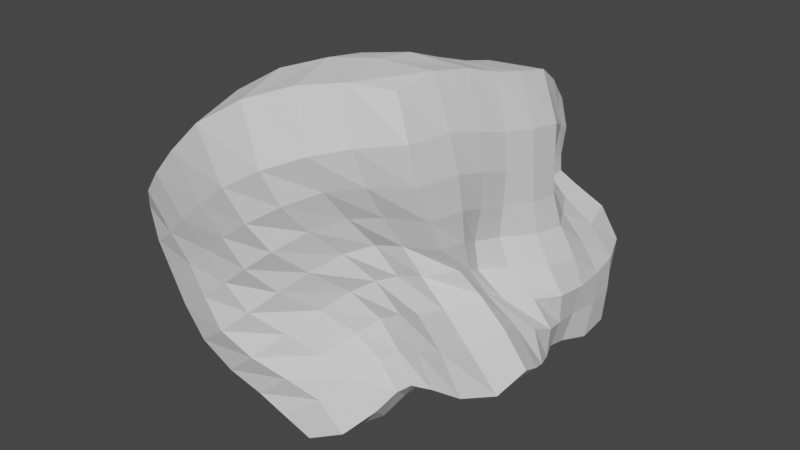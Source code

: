 # Source: LargeRock_10.blend  (saved by Blender 2.92.15; exported with 4.5.12 LTS)
import bpy
from mathutils import Matrix  # noqa: F401  (used for matrix-valued properties, if any)

bpy.ops.wm.read_factory_settings(use_empty=True)
scene = bpy.context.scene
scene.name = 'Scene'

# ---- collections
col_collection = bpy.data.collections.new('Collection'); scene.collection.children.link(col_collection)

# ---- world
world_world = bpy.data.worlds.new('World'); scene.world = world_world
world_world.use_nodes = True; world_world.node_tree.nodes.clear()
_N = world_world.node_tree.nodes; _L = world_world.node_tree.links
n0 = _N.new('ShaderNodeOutputWorld'); n0.name = 'World Output'; n0.location = (300, 300)
n1 = _N.new('ShaderNodeBackground'); n1.name = 'Background'; n1.location = (10, 300)
n1.inputs[0].default_value = (0.05088, 0.05088, 0.05088, 1.0)
_L.new(n1.outputs[0], n0.inputs[0])
n0.is_active_output = True
world_world.color = (0.05088, 0.05088, 0.05088)
world_world.use_sun_shadow = False
world_world.sun_shadow_jitter_overblur = 0.0

# ---- meshes
me_cube = bpy.data.meshes.new('Cube')
me_cube.from_pydata([(0.2088, -5.312, -5.263), (-6.286, -5.676, 1.104), (-0.3871, 2.767, -5.707), (-5.534, 4.382, 0.3394), (6.316, -2.373, -1.524), (3.027, -4.282, 6.845), (4.341, 5.393, -3.225), (2.888, 4.267, 4.176), (-1.821, -1.573, -4.958), (-3.869, -5.918, -2.925), (-6.4, -0.4311, 1.764), (-3.094, 4.259, -3.413), (1.31, 4.227, -4.801), (-2.474, 4.734, 3.277), (3.522, 4.507, 1.167), (4.967, 1.18, -3.014), (3.715, 0.4678, 6.29), (4.04, -3.547, 2.144), (3.077, -3.701, -2.801), (-2.309, -6.718, 5.332), (-2.17, -0.8381, 4.463), (1.742, -0.2992, -4.419), (0.3357, -5.145, 0.7838), (4.528, 0.5796, 1.2), (-0.3496, 4.735, -0.8981), (-4.643, -0.2895, -2.095), (-1.142, -3.001, -5.257), (-5.42, -5.751, -0.9897), (-5.555, 2.037, 0.835), (-1.83, 3.879, -4.997), (0.8212, 2.808, -4.767), (0.3758, 5.094, 4.555), (4.616, 5.694, -1.017), (5.052, 3.2, -3.614), (3.367, -1.677, 6.877), (4.798, -2.694, 0.6101), (4.77, -3.467, -2.64), (-4.651, -6.51, 3.057), (-1.816, 0.8315, -6.295), (-1.589, -5.661, -4.157), (-6.384, -3.141, 1.657), (-4.467, 4.662, -2.043), (2.893, 5.214, -4.263), (-4.144, 4.602, 1.845), (3.154, 4.007, 2.314), (5.773, -0.6132, -2.433), (3.391, 2.849, 5.313), (3.818, -4.345, 4.281), (2.166, -4.291, -3.875), (0.5519, -5.593, 6.808), (-2.558, -3.345, 5.377), (-1.785, 1.674, 3.199), (0.3266, 0.001875, 5.916), (-3.898, -1.127, 2.31), (2.538, -2.149, -3.342), (0.7755, 2.27, -4.364), (-0.114, -1.019, -5.263), (3.369, 0.4185, -3.924), (-1.414, -6.074, -0.8624), (1.879, -3.946, 1.748), (1.818, -3.641, -0.9508), (-0.7463, -6.535, 2.588), (3.69, -1.479, 1.49), (4.134, 2.731, 1.003), (5.363, 0.9781, -0.8892), (4.429, 0.3774, 3.434), (1.646, 5.31, 0.2642), (-1.738, 4.064, -2.265), (0.9151, 5.441, -2.877), (-1.44, 4.877, 0.8251), (-4.283, 2.033, -2.901), (-4.256, -2.662, -2.011), (-3.111, -1.004, -3.606), (-6.138, -0.09992, -0.6678), (-5.786, -2.709, -0.4816), (-2.531, -2.927, -3.613), (-3.376, 1.434, -4.558), (-2.958, 4.57, -0.6984), (-0.1436, 4.236, -3.835), (2.417, 5.784, -1.839), (3.804, 2.474, 2.897), (5.288, 3.264, -1.083), (4.535, -1.107, -0.3546), (1.326, -5.45, 3.824), (3.377, -3.785, -0.1029), (0.4345, -4.794, -2.257), (2.737, 2.786, -4.274), (-0.2252, 1.38, -5.181), (1.076, -2.677, -5.032), (-3.578, 1.542, 1.573), (0.3022, 2.335, 5.304), (-0.05011, -2.269, 6.747), (-4.277, -3.588, 2.871), (4.133, -1.373, -3.175), (-2.929, -6.228, 0.872), (4.078, -1.759, 3.934), (0.9791, 4.877, 2.002), (-5.516, 2.378, -1.439), (-0.5022, -4.181, -5.606), (-5.898, -5.772, 0.01455), (-5.623, 3.143, 0.5424), (-1.03, 3.32, -5.483), (0.2763, 2.743, -5.189), (1.911, 4.687, 4.422), (4.522, 5.597, -2.291), (4.947, 4.496, -3.601), (3.173, -2.933, 7.082), (5.633, -2.55, -0.3393), (5.844, -3.127, -2.241), (-5.583, -6.199, 2.061), (-1.998, -0.5765, -5.717), (-2.736, -5.844, -3.642), (-6.435, -1.928, 1.772), (-3.693, 4.409, -2.837), (2.083, 4.89, -4.685), (-3.371, 4.541, 2.483), (3.188, 4.021, 1.747), (5.382, 0.2927, -2.807), (3.715, 1.713, 6.016), (3.877, -3.963, 3.152), (2.65, -3.863, -3.156), (-0.8274, -6.311, 6.282), (-2.684, -4.749, 5.682), (-1.91, 0.3953, 3.758), (1.852, 0.3343, 6.241), (-2.962, -1.136, 3.177), (2.984, -2.975, -3.138), (1.105, 0.9401, -4.364), (-1.113, -1.376, -5.244), (2.56, 0.04612, -4.102), (-2.427, -6.357, -1.783), (1.091, -4.461, 1.386), (2.489, -3.59, -1.837), (-0.2386, -6.071, 1.652), (3.947, -2.359, 1.884), (4.711, 1.682, 1.097), (5.25, 1.148, -2.004), (4.456, 0.4554, 2.312), (2.706, 5.139, 0.7563), (-1.098, 4.323, -1.585), (1.326, 5.039, -3.925), (-0.9608, 4.563, -0.02865), (-3.638, 3.122, -3.203), (-4.346, -1.458, -1.83), (-2.323, -1.32, -4.31), (-5.568, -0.1213, -1.508), (-1.55, -2.198, -4.844), (-4.793, -5.806, -2.012), (-5.865, 0.972, 1.351), (-2.536, 4.188, -4.16), (0.9482, 3.433, -4.821), (-1.233, 4.996, 4.101), (4.156, 5.276, 0.2652), (4.864, 2.065, -3.297), (3.559, -0.6004, 6.526), (4.335, -3.04, 1.357), (3.766, -3.573, -2.711), (-3.591, -6.686, 4.131), (-1.109, 2.094, -6.114), (-0.6217, -5.543, -4.656), (-6.428, -4.348, 1.421), (-5.191, 4.754, -0.8707), (3.624, 5.371, -3.726), (-4.921, 4.642, 1.135), (3.138, 4.239, 3.234), (6.1, -1.451, -1.997), (3.101, 3.664, 4.641), (3.649, -4.565, 5.587), (1.368, -4.978, -4.736), (1.818, -4.881, 6.983), (-2.357, -2.092, 4.933), (-2.108, 3.027, 3.238), (-1.103, -0.4092, 5.448), (-5.056, -0.8354, 2.113), (2.155, -1.22, -3.928), (1.045, 3.103, -4.563), (0.9192, -0.6467, -4.939), (4.171, 0.8849, -3.496), (-0.518, -5.646, -0.000868), (2.852, -3.85, 1.999), (1.03, -4.113, -0.07002), (-1.298, -6.82, 3.673), (3.908, -0.5089, 1.296), (3.635, 3.651, 1.042), (4.93, 0.7641, 0.1449), (4.344, 0.349, 4.686), (0.6216, 4.969, -0.2833), (-2.307, 4.218, -2.829), (0.2801, 5.297, -1.841), (-1.841, 5.173, 1.882), (-4.784, 0.8893, -2.582), (-4.24, -4.026, -2.553), (-3.739, -0.6091, -2.752), (-6.443, -0.221, 0.4139), (-6.061, -1.433, -0.487), (-5.605, -4.02, -0.7374), (-5.18, -2.627, -1.317), (-6.192, -2.922, 0.4666), (-2.753, -1.954, -3.451), (-2.264, -4.105, -3.95), (-1.693, -2.909, -4.325), (-3.359, -2.827, -2.787), (-2.697, 2.652, -4.747), (-3.516, 0.1574, -4.125), (-2.851, 1.128, -5.547), (-3.746, 1.727, -3.617), (-2.32, 4.727, 0.05511), (-3.522, 4.717, -1.392), (-2.41, 4.114, -1.543), (-3.462, 5.057, 0.3896), (0.3681, 4.832, -3.384), (-0.8052, 3.94, -4.297), (0.3745, 3.684, -4.486), (-0.9298, 4.353, -3.042), (3.371, 5.897, -1.426), (1.613, 5.668, -2.335), (2.701, 5.502, -2.976), (2.033, 5.833, -0.73), (4.461, 1.476, 3.265), (3.276, 3.332, 2.5), (3.785, 2.551, 1.925), (3.915, 2.603, 4.025), (5.39, 2.137, -1.036), (5.129, 4.408, -1.021), (5.227, 3.316, -2.268), (4.802, 3.01, -0.002223), (4.467, -1.842, 0.1018), (5.041, -0.1415, -0.6295), (5.528, -0.7788, -1.184), (3.745, -1.335, 0.4684), (0.3616, -6.169, 3.334), (2.422, -4.883, 4.079), (1.508, -4.692, 2.769), (1.177, -5.945, 5.008), (2.567, -3.638, -0.4836), (4.228, -3.628, 0.3047), (4.129, -3.622, -1.213), (2.529, -3.675, 0.8239), (-0.3551, -5.653, -3.059), (1.156, -4.035, -1.542), (1.345, -4.461, -2.927), (-0.4793, -5.443, -1.571), (2.937, 1.588, -4.095), (2.823, 3.919, -4.535), (1.619, 2.553, -4.251), (3.878, 3.02, -4.235), (-0.3135, 0.1066, -5.372), (0.2625, 2.327, -4.853), (-0.8031, 1.002, -5.766), (0.2491, 1.857, -4.701), (1.756, -3.457, -4.701), (0.4069, -1.887, -5.158), (0.03887, -2.957, -5.418), (1.875, -2.383, -4.177), (-3.755, 0.2584, 2.008), (-3.749, 2.872, 1.65), (-2.535, 1.477, 2.013), (-4.64, 1.771, 1.415), (0.3613, 1.157, 5.639), (0.2518, 3.591, 5.015), (1.804, 2.523, 5.434), (-0.9795, 2.038, 4.592), (-0.07291, -3.606, 6.947), (0.1433, -1.114, 6.349), (1.441, -1.831, 6.97), (-1.425, -2.823, 6.294), (-4.654, -4.81, 3.292), (-4.008, -2.452, 2.473), (-3.445, -3.62, 4.045), (-5.289, -3.341, 2.274), (4.494, -2.241, -2.971), (3.776, -0.5467, -3.596), (3.295, -1.768, -3.059), (4.931, -0.9668, -3.033), (-3.969, -6.117, -0.02988), (-1.888, -6.454, 1.731), (-2.226, -6.22, -0.02966), (-3.619, -6.51, 1.8), (4.075, -2.91, 4.273), (4.165, -0.6946, 3.621), (3.976, -1.624, 2.711), (3.96, -1.82, 5.182), (2.228, 4.572, 2.251), (-0.2642, 4.799, 1.497), (1.301, 4.931, 1.13), (0.7066, 5.163, 3.053), (-5.115, 3.501, -1.823), (-5.887, 1.189, -1.02), (-4.944, 2.271, -2.249), (-5.665, 2.247, -0.3481), (-5.477, 3.394, -0.7243), (2.016, 4.696, 3.197), (3.803, -2.997, 5.473), (-4.602, -6.23, 0.8888), (5.338, -1.876, -2.785), (-5.464, -4.588, 2.345), (-1.412, -4.241, 6.5), (-0.9827, 0.7855, 4.98), (-4.852, 0.5718, 1.87), (2.419, -3.159, -3.736), (0.4036, 0.502, -4.857), (3.925, 1.894, -3.867), (-1.399, -6.101, -2.469), (1.784, -3.816, 0.4479), (0.01887, -6.58, 4.487), (3.928, -2.057, 0.8889), (5.144, 1.919, 0.04463), (4.4, 1.525, 4.505), (3.085, 5.805, -0.2397), (-0.336, 4.788, -2.443), (-2.754, 5.119, 1.111), (-3.139, 2.909, -3.885), (-3.428, -1.699, -2.561), (-6.445, -1.645, 0.5014), (-5.39, -1.373, -1.261), (-5.088, -3.981, -1.731), (-5.988, -4.151, 0.24), (-1.946, -2.051, -4.139), (-1.322, -4.081, -4.567), (-3.303, -4.122, -3.313), (-2.087, 2.344, -5.558), (-2.816, -0.2422, -4.956), (-4.063, 0.5476, -3.265), (-1.793, 4.275, -0.776), (-2.911, 4.339, -2.18), (-4.145, 5.011, -0.2708), (0.7817, 4.31, -4.23), (-0.151, 3.389, -4.799), (-1.597, 4.291, -3.606), (3.432, 5.559, -2.542), (2.009, 5.423, -3.486), (1.103, 5.54, -1.258), (4.486, 1.526, 2.161), (3.222, 3.381, 1.75), (3.377, 3.408, 3.519), (5.113, 2.175, -2.199), (5.092, 4.445, -2.238), (4.449, 4.079, 0.1128), (5.368, -1.593, -0.7746), (5.531, 0.1586, -1.657), (4.206, -0.3633, 0.2501), (0.648, -5.408, 2.345), (2.55, -4.312, 2.996), (2.242, -5.214, 5.293), (3.231, -3.618, -1.522), (5.032, -3.46, -0.8195), (3.421, -3.676, 1.157), (0.5399, -5.192, -3.678), (1.94, -3.846, -2.283), (0.2814, -4.644, -0.7661), (1.956, 1.292, -4.094), (1.797, 3.59, -4.6), (3.825, 4.174, -4.212), (-1.083, -0.2819, -5.707), (-0.2784, 2.054, -5.401), (0.6726, 2.609, -4.519), (0.8077, -3.875, -5.365), (-0.7168, -2.157, -5.158), (1.37, -1.528, -4.612), (-2.715, 0.1734, 2.564), (-2.87, 2.833, 2.212), (-4.692, 2.995, 1.247), (1.889, 1.447, 5.973), (1.75, 3.519, 4.87), (-1.159, 3.37, 4.437), (1.332, -3.091, 7.089), (1.672, -0.7312, 6.579), (-1.281, -1.588, 5.916), (-3.756, -4.911, 4.458), (-3.132, -2.443, 3.536), (-5.096, -2.195, 2.114), (3.64, -2.636, -2.957), (2.953, -0.8787, -3.591), (4.549, -0.07794, -3.284), (-3.288, -6.208, -0.9276), (-1.234, -6.278, 0.8217), (-2.547, -6.69, 2.722), (4.075, -2.675, 3.073), (4.057, -0.6025, 2.46), (4.126, -0.7439, 4.873), (2.436, 4.646, 1.517), (0.1535, 4.651, 0.612), (-0.639, 5.15, 2.555), (-4.335, 3.344, -2.621), (-5.461, 1.113, -1.913), (-5.956, 1.09, 0.1018)], [], [(97, 289, 290, 286), (289, 28, 100, 290), (290, 100, 3, 161), (286, 290, 161, 41), (96, 285, 291, 282), (285, 31, 103, 291), (291, 103, 7, 164), (282, 291, 164, 44), (95, 281, 292, 278), (281, 34, 106, 292), (292, 106, 5, 167), (278, 292, 167, 47), (94, 277, 293, 274), (277, 37, 109, 293), (293, 109, 1, 99), (274, 293, 99, 27), (93, 273, 294, 270), (273, 45, 165, 294), (294, 165, 4, 108), (270, 294, 108, 36), (92, 269, 295, 266), (269, 40, 160, 295), (295, 160, 1, 109), (266, 295, 109, 37), (91, 265, 296, 262), (265, 50, 122, 296), (296, 122, 19, 121), (262, 296, 121, 49), (90, 261, 297, 258), (261, 51, 123, 297), (297, 123, 20, 172), (258, 297, 172, 52), (89, 257, 298, 254), (257, 28, 148, 298), (298, 148, 10, 173), (254, 298, 173, 53), (88, 253, 299, 250), (253, 54, 126, 299), (299, 126, 18, 120), (250, 299, 120, 48), (87, 249, 300, 246), (249, 55, 127, 300), (300, 127, 21, 176), (246, 300, 176, 56), (86, 245, 301, 242), (245, 33, 153, 301), (301, 153, 15, 177), (242, 301, 177, 57), (85, 241, 302, 238), (241, 58, 130, 302), (302, 130, 9, 111), (238, 302, 111, 39), (84, 237, 303, 234), (237, 59, 131, 303), (303, 131, 22, 180), (234, 303, 180, 60), (83, 233, 304, 230), (233, 49, 121, 304), (304, 121, 19, 181), (230, 304, 181, 61), (82, 229, 305, 226), (229, 62, 134, 305), (305, 134, 17, 155), (226, 305, 155, 35), (81, 225, 306, 222), (225, 63, 135, 306), (306, 135, 23, 184), (222, 306, 184, 64), (80, 221, 307, 218), (221, 46, 118, 307), (307, 118, 16, 185), (218, 307, 185, 65), (79, 217, 308, 214), (217, 66, 138, 308), (308, 138, 14, 152), (214, 308, 152, 32), (78, 213, 309, 210), (213, 67, 139, 309), (309, 139, 24, 188), (210, 309, 188, 68), (77, 209, 310, 206), (209, 43, 115, 310), (310, 115, 13, 189), (206, 310, 189, 69), (76, 205, 311, 202), (205, 70, 142, 311), (311, 142, 11, 149), (202, 311, 149, 29), (75, 201, 312, 198), (201, 71, 143, 312), (312, 143, 25, 192), (198, 312, 192, 72), (74, 197, 313, 194), (197, 40, 112, 313), (313, 112, 10, 193), (194, 313, 193, 73), (71, 196, 314, 143), (196, 74, 194, 314), (314, 194, 73, 145), (143, 314, 145, 25), (9, 147, 315, 191), (147, 27, 195, 315), (315, 195, 74, 196), (191, 315, 196, 71), (27, 99, 316, 195), (99, 1, 160, 316), (316, 160, 40, 197), (195, 316, 197, 74), (26, 200, 317, 146), (200, 75, 198, 317), (317, 198, 72, 144), (146, 317, 144, 8), (0, 159, 318, 98), (159, 39, 199, 318), (318, 199, 75, 200), (98, 318, 200, 26), (39, 111, 319, 199), (111, 9, 191, 319), (319, 191, 71, 201), (199, 319, 201, 75), (38, 204, 320, 158), (204, 76, 202, 320), (320, 202, 29, 101), (158, 320, 101, 2), (8, 144, 321, 110), (144, 72, 203, 321), (321, 203, 76, 204), (110, 321, 204, 38), (72, 192, 322, 203), (192, 25, 190, 322), (322, 190, 70, 205), (203, 322, 205, 76), (67, 208, 323, 139), (208, 77, 206, 323), (323, 206, 69, 141), (139, 323, 141, 24), (11, 113, 324, 187), (113, 41, 207, 324), (324, 207, 77, 208), (187, 324, 208, 67), (41, 161, 325, 207), (161, 3, 163, 325), (325, 163, 43, 209), (207, 325, 209, 77), (30, 212, 326, 150), (212, 78, 210, 326), (326, 210, 68, 140), (150, 326, 140, 12), (2, 101, 327, 102), (101, 29, 211, 327), (327, 211, 78, 212), (102, 327, 212, 30), (29, 149, 328, 211), (149, 11, 187, 328), (328, 187, 67, 213), (211, 328, 213, 78), (42, 216, 329, 162), (216, 79, 214, 329), (329, 214, 32, 104), (162, 329, 104, 6), (12, 140, 330, 114), (140, 68, 215, 330), (330, 215, 79, 216), (114, 330, 216, 42), (68, 188, 331, 215), (188, 24, 186, 331), (331, 186, 66, 217), (215, 331, 217, 79), (63, 220, 332, 135), (220, 80, 218, 332), (332, 218, 65, 137), (135, 332, 137, 23), (14, 116, 333, 183), (116, 44, 219, 333), (333, 219, 80, 220), (183, 333, 220, 63), (44, 164, 334, 219), (164, 7, 166, 334), (334, 166, 46, 221), (219, 334, 221, 80), (33, 224, 335, 153), (224, 81, 222, 335), (335, 222, 64, 136), (153, 335, 136, 15), (6, 104, 336, 105), (104, 32, 223, 336), (336, 223, 81, 224), (105, 336, 224, 33), (32, 152, 337, 223), (152, 14, 183, 337), (337, 183, 63, 225), (223, 337, 225, 81), (45, 228, 338, 165), (228, 82, 226, 338), (338, 226, 35, 107), (165, 338, 107, 4), (15, 136, 339, 117), (136, 64, 227, 339), (339, 227, 82, 228), (117, 339, 228, 45), (64, 184, 340, 227), (184, 23, 182, 340), (340, 182, 62, 229), (227, 340, 229, 82), (59, 232, 341, 131), (232, 83, 230, 341), (341, 230, 61, 133), (131, 341, 133, 22), (17, 119, 342, 179), (119, 47, 231, 342), (342, 231, 83, 232), (179, 342, 232, 59), (47, 167, 343, 231), (167, 5, 169, 343), (343, 169, 49, 233), (231, 343, 233, 83), (36, 236, 344, 156), (236, 84, 234, 344), (344, 234, 60, 132), (156, 344, 132, 18), (4, 107, 345, 108), (107, 35, 235, 345), (345, 235, 84, 236), (108, 345, 236, 36), (35, 155, 346, 235), (155, 17, 179, 346), (346, 179, 59, 237), (235, 346, 237, 84), (48, 240, 347, 168), (240, 85, 238, 347), (347, 238, 39, 159), (168, 347, 159, 0), (18, 132, 348, 120), (132, 60, 239, 348), (348, 239, 85, 240), (120, 348, 240, 48), (60, 180, 349, 239), (180, 22, 178, 349), (349, 178, 58, 241), (239, 349, 241, 85), (55, 244, 350, 127), (244, 86, 242, 350), (350, 242, 57, 129), (127, 350, 129, 21), (12, 114, 351, 175), (114, 42, 243, 351), (351, 243, 86, 244), (175, 351, 244, 55), (42, 162, 352, 243), (162, 6, 105, 352), (352, 105, 33, 245), (243, 352, 245, 86), (38, 248, 353, 110), (248, 87, 246, 353), (353, 246, 56, 128), (110, 353, 128, 8), (2, 102, 354, 158), (102, 30, 247, 354), (354, 247, 87, 248), (158, 354, 248, 38), (30, 150, 355, 247), (150, 12, 175, 355), (355, 175, 55, 249), (247, 355, 249, 87), (26, 252, 356, 98), (252, 88, 250, 356), (356, 250, 48, 168), (98, 356, 168, 0), (8, 128, 357, 146), (128, 56, 251, 357), (357, 251, 88, 252), (146, 357, 252, 26), (56, 176, 358, 251), (176, 21, 174, 358), (358, 174, 54, 253), (251, 358, 253, 88), (51, 256, 359, 123), (256, 89, 254, 359), (359, 254, 53, 125), (123, 359, 125, 20), (13, 115, 360, 171), (115, 43, 255, 360), (360, 255, 89, 256), (171, 360, 256, 51), (43, 163, 361, 255), (163, 3, 100, 361), (361, 100, 28, 257), (255, 361, 257, 89), (46, 260, 362, 118), (260, 90, 258, 362), (362, 258, 52, 124), (118, 362, 124, 16), (7, 103, 363, 166), (103, 31, 259, 363), (363, 259, 90, 260), (166, 363, 260, 46), (31, 151, 364, 259), (151, 13, 171, 364), (364, 171, 51, 261), (259, 364, 261, 90), (34, 264, 365, 106), (264, 91, 262, 365), (365, 262, 49, 169), (106, 365, 169, 5), (16, 124, 366, 154), (124, 52, 263, 366), (366, 263, 91, 264), (154, 366, 264, 34), (52, 172, 367, 263), (172, 20, 170, 367), (367, 170, 50, 265), (263, 367, 265, 91), (50, 268, 368, 122), (268, 92, 266, 368), (368, 266, 37, 157), (122, 368, 157, 19), (20, 125, 369, 170), (125, 53, 267, 369), (369, 267, 92, 268), (170, 369, 268, 50), (53, 173, 370, 267), (173, 10, 112, 370), (370, 112, 40, 269), (267, 370, 269, 92), (54, 272, 371, 126), (272, 93, 270, 371), (371, 270, 36, 156), (126, 371, 156, 18), (21, 129, 372, 174), (129, 57, 271, 372), (372, 271, 93, 272), (174, 372, 272, 54), (57, 177, 373, 271), (177, 15, 117, 373), (373, 117, 45, 273), (271, 373, 273, 93), (58, 276, 374, 130), (276, 94, 274, 374), (374, 274, 27, 147), (130, 374, 147, 9), (22, 133, 375, 178), (133, 61, 275, 375), (375, 275, 94, 276), (178, 375, 276, 58), (61, 181, 376, 275), (181, 19, 157, 376), (376, 157, 37, 277), (275, 376, 277, 94), (62, 280, 377, 134), (280, 95, 278, 377), (377, 278, 47, 119), (134, 377, 119, 17), (23, 137, 378, 182), (137, 65, 279, 378), (378, 279, 95, 280), (182, 378, 280, 62), (65, 185, 379, 279), (185, 16, 154, 379), (379, 154, 34, 281), (279, 379, 281, 95), (66, 284, 380, 138), (284, 96, 282, 380), (380, 282, 44, 116), (138, 380, 116, 14), (24, 141, 381, 186), (141, 69, 283, 381), (381, 283, 96, 284), (186, 381, 284, 66), (69, 189, 382, 283), (189, 13, 151, 382), (382, 151, 31, 285), (283, 382, 285, 96), (70, 288, 383, 142), (288, 97, 286, 383), (383, 286, 41, 113), (142, 383, 113, 11), (25, 145, 384, 190), (145, 73, 287, 384), (384, 287, 97, 288), (190, 384, 288, 70), (73, 193, 385, 287), (193, 10, 148, 385), (385, 148, 28, 289), (287, 385, 289, 97)])
_k = {(26, 98): 0.49804, (0, 98): 0.49804, (27, 99): 0.49804, (1, 99): 0.49804, (28, 100): 0.49804, (3, 100): 0.49804, (29, 101): 0.49804, (2, 101): 0.49804, (30, 102): 0.49804, (2, 102): 0.49804, (31, 103): 0.49804, (7, 103): 0.49804, (32, 104): 0.49804, (6, 104): 0.49804, (33, 105): 0.49804, (6, 105): 0.49804, (34, 106): 0.49804, (5, 106): 0.49804, (35, 107): 0.49804, (4, 107): 0.49804, (36, 108): 0.49804, (4, 108): 0.49804, (37, 109): 0.49804, (1, 109): 0.49804, (38, 110): 0.49804, (8, 110): 0.49804, (39, 111): 0.49804, (9, 111): 0.49804, (40, 112): 0.49804, (10, 112): 0.49804, (41, 113): 0.49804, (11, 113): 0.49804, (42, 114): 0.49804, (12, 114): 0.49804, (43, 115): 0.49804, (13, 115): 0.49804, (44, 116): 0.49804, (14, 116): 0.49804, (45, 117): 0.49804, (15, 117): 0.49804, (46, 118): 0.49804, (16, 118): 0.49804, (47, 119): 0.49804, (17, 119): 0.49804, (48, 120): 0.49804, (18, 120): 0.49804, (49, 121): 0.49804, (19, 121): 0.49804, (8, 146): 0.49804, (26, 146): 0.49804, (9, 147): 0.49804, (27, 147): 0.49804, (10, 148): 0.49804, (28, 148): 0.49804, (11, 149): 0.49804, (29, 149): 0.49804, (12, 150): 0.49804, (30, 150): 0.49804, (13, 151): 0.49804, (31, 151): 0.49804, (14, 152): 0.49804, (32, 152): 0.49804, (15, 153): 0.49804, (33, 153): 0.49804, (16, 154): 0.49804, (34, 154): 0.49804, (17, 155): 0.49804, (35, 155): 0.49804, (18, 156): 0.49804, (36, 156): 0.49804, (19, 157): 0.49804, (37, 157): 0.49804, (2, 158): 0.49804, (38, 158): 0.49804, (0, 159): 0.49804, (39, 159): 0.49804, (1, 160): 0.49804, (40, 160): 0.49804, (3, 161): 0.49804, (41, 161): 0.49804, (6, 162): 0.49804, (42, 162): 0.49804, (3, 163): 0.49804, (43, 163): 0.49804, (7, 164): 0.49804, (44, 164): 0.49804, (4, 165): 0.49804, (45, 165): 0.49804, (7, 166): 0.49804, (46, 166): 0.49804, (5, 167): 0.49804, (47, 167): 0.49804, (0, 168): 0.49804, (48, 168): 0.49804, (5, 169): 0.49804, (49, 169): 0.49804}
me_cube.attributes.new('crease_edge', 'FLOAT', 'EDGE').data.foreach_set('value', [_k.get((min(e.vertices), max(e.vertices)), 0.0) for e in me_cube.edges])
_uv = me_cube.uv_layers.new(name='UVMap')
_uv.uv.foreach_set('vector', [0.4798, 0.4479, 0.4447, 0.4503, 0.4594, 0.4143, 0.4958, 0.412, 0.4447, 0.4503, 0.4063, 0.4541, 0.4184, 0.4197, 0.4594, 0.4143, 0.4594, 0.4143, 0.4184, 0.4197, 0.4277, 0.3807, 0.4683, 0.3708, 0.4958, 0.412, 0.4594, 0.4143, 0.4683, 0.3708, 0.5122, 0.3729, 0.797, 0.4625, 0.7616, 0.4524, 0.781, 0.4124, 0.8119, 0.4209, 0.7616, 0.4524, 0.7166, 0.4353, 0.7462, 0.3954, 0.781, 0.4124, 0.781, 0.4124, 0.7462, 0.3954, 0.7692, 0.3708, 0.7983, 0.3786, 0.8119, 0.4209, 0.781, 0.4124, 0.7983, 0.3786, 0.8258, 0.3886, 0.07796, 0.6726, 0.08442, 0.7118, 0.04982, 0.7292, 0.04485, 0.6907, 0.08442, 0.7118, 0.09988, 0.7667, 0.06231, 0.7824, 0.04982, 0.7292, 0.04982, 0.7292, 0.06231, 0.7824, 0.01884, 0.7856, 0.001963, 0.7435, 0.04485, 0.6907, 0.04982, 0.7292, 0.001963, 0.7435, 0.0002001, 0.7013, 0.5032, 0.1005, 0.4658, 0.0931, 0.4804, 0.05164, 0.5161, 0.05781, 0.4658, 0.0931, 0.4155, 0.07908, 0.4332, 0.03766, 0.4804, 0.05164, 0.4804, 0.05164, 0.4332, 0.03766, 0.4531, 0.001081, 0.4903, 0.0002001, 0.5161, 0.05781, 0.4804, 0.05164, 0.4903, 0.0002001, 0.5259, 0.001432, 0.9129, 0.7638, 0.9083, 0.7355, 0.9401, 0.7308, 0.9429, 0.7599, 0.9083, 0.7355, 0.909, 0.7012, 0.9394, 0.6943, 0.9401, 0.7308, 0.9401, 0.7308, 0.9394, 0.6943, 0.9722, 0.69, 0.9847, 0.7234, 0.9429, 0.7599, 0.9401, 0.7308, 0.9847, 0.7234, 0.9835, 0.7607, 0.2881, 0.2811, 0.3269, 0.2759, 0.3276, 0.3176, 0.2867, 0.3247, 0.3269, 0.2759, 0.3682, 0.2717, 0.3714, 0.3113, 0.3276, 0.3176, 0.3276, 0.3176, 0.3714, 0.3113, 0.3745, 0.355, 0.336, 0.3703, 0.2867, 0.3247, 0.3276, 0.3176, 0.336, 0.3703, 0.2921, 0.3799, 0.1066, 0.2468, 0.149, 0.2654, 0.1452, 0.3077, 0.1036, 0.2874, 0.149, 0.2654, 0.1927, 0.2804, 0.19, 0.3235, 0.1452, 0.3077, 0.1452, 0.3077, 0.19, 0.3235, 0.1874, 0.3863, 0.1308, 0.3731, 0.1036, 0.2874, 0.1452, 0.3077, 0.1308, 0.3731, 0.08346, 0.3493, 0.1192, 0.09276, 0.1679, 0.1027, 0.1608, 0.1455, 0.112, 0.1324, 0.1679, 0.1027, 0.2201, 0.1117, 0.2107, 0.1539, 0.1608, 0.1455, 0.1608, 0.1455, 0.2107, 0.1539, 0.2015, 0.198, 0.1553, 0.1867, 0.112, 0.1324, 0.1608, 0.1455, 0.1553, 0.1867, 0.1082, 0.1706, 0.2927, 0.1129, 0.326, 0.1067, 0.3279, 0.1482, 0.2923, 0.1545, 0.326, 0.1067, 0.3603, 0.09597, 0.3638, 0.1351, 0.3279, 0.1482, 0.3279, 0.1482, 0.3638, 0.1351, 0.3745, 0.1842, 0.329, 0.194, 0.2923, 0.1545, 0.3279, 0.1482, 0.329, 0.194, 0.2906, 0.1999, 0.9134, 0.8905, 0.9171, 0.8523, 0.9484, 0.8406, 0.9444, 0.8776, 0.9171, 0.8523, 0.9222, 0.8188, 0.9522, 0.8135, 0.9484, 0.8406, 0.9484, 0.8406, 0.9522, 0.8135, 0.9781, 0.8138, 0.9766, 0.8316, 0.9444, 0.8776, 0.9484, 0.8406, 0.9766, 0.8316, 0.9785, 0.8615, 0.7736, 0.8776, 0.7679, 0.8526, 0.8082, 0.8675, 0.8095, 0.8992, 0.7679, 0.8526, 0.7634, 0.8303, 0.8048, 0.837, 0.8082, 0.8675, 0.8082, 0.8675, 0.8048, 0.837, 0.8504, 0.8347, 0.8495, 0.8692, 0.8095, 0.8992, 0.8082, 0.8675, 0.8495, 0.8692, 0.8472, 0.9074, 0.7686, 0.768, 0.7727, 0.7325, 0.8085, 0.7407, 0.8068, 0.7742, 0.7727, 0.7325, 0.7825, 0.6926, 0.8169, 0.7069, 0.8085, 0.7407, 0.8085, 0.7407, 0.8169, 0.7069, 0.8457, 0.7106, 0.8435, 0.7413, 0.8068, 0.7742, 0.8085, 0.7407, 0.8435, 0.7413, 0.8472, 0.7738, 0.6469, 0.1678, 0.6116, 0.1457, 0.6211, 0.1008, 0.6545, 0.1237, 0.6116, 0.1457, 0.5748, 0.1232, 0.5873, 0.08053, 0.6211, 0.1008, 0.6211, 0.1008, 0.5873, 0.08053, 0.6024, 0.02282, 0.6386, 0.04646, 0.6545, 0.1237, 0.6211, 0.1008, 0.6386, 0.04646, 0.6694, 0.07309, 0.6337, 0.2888, 0.5962, 0.2779, 0.5964, 0.2517, 0.6328, 0.261, 0.5962, 0.2779, 0.5615, 0.2706, 0.5573, 0.2404, 0.5964, 0.2517, 0.5964, 0.2517, 0.5573, 0.2404, 0.5569, 0.2038, 0.5992, 0.2226, 0.6328, 0.261, 0.5964, 0.2517, 0.5992, 0.2226, 0.6352, 0.2346, 0.4802, 0.2687, 0.44, 0.2748, 0.4368, 0.2315, 0.4753, 0.2283, 0.44, 0.2748, 0.3809, 0.289, 0.3749, 0.237, 0.4368, 0.2315, 0.4368, 0.2315, 0.3749, 0.237, 0.3804, 0.1789, 0.4414, 0.1843, 0.4753, 0.2283, 0.4368, 0.2315, 0.4414, 0.1843, 0.4797, 0.186, 0.06739, 0.5388, 0.06874, 0.5701, 0.05027, 0.583, 0.04796, 0.5553, 0.06874, 0.5701, 0.07012, 0.597, 0.04584, 0.6136, 0.05027, 0.583, 0.05027, 0.583, 0.04584, 0.6136, 0.01085, 0.6293, 0.01965, 0.5996, 0.04796, 0.5553, 0.05027, 0.583, 0.01965, 0.5996, 0.01976, 0.5698, 0.2, 0.4732, 0.2023, 0.512, 0.1657, 0.5191, 0.1648, 0.4824, 0.2023, 0.512, 0.2067, 0.5519, 0.1673, 0.5578, 0.1657, 0.5191, 0.1657, 0.5191, 0.1673, 0.5578, 0.1321, 0.5708, 0.1295, 0.5331, 0.1648, 0.4824, 0.1657, 0.5191, 0.1295, 0.5331, 0.1284, 0.495, 0.2105, 0.6145, 0.2161, 0.6497, 0.182, 0.6681, 0.1745, 0.6307, 0.2161, 0.6497, 0.2346, 0.6903, 0.1993, 0.7166, 0.182, 0.6681, 0.182, 0.6681, 0.1993, 0.7166, 0.1623, 0.7327, 0.1482, 0.6809, 0.1745, 0.6307, 0.182, 0.6681, 0.1482, 0.6809, 0.1414, 0.6424, 0.9299, 0.4945, 0.8968, 0.4841, 0.9026, 0.4506, 0.9362, 0.4639, 0.8968, 0.4841, 0.8608, 0.4765, 0.8661, 0.4388, 0.9026, 0.4506, 0.9026, 0.4506, 0.8661, 0.4388, 0.8655, 0.4042, 0.9058, 0.412, 0.9362, 0.4639, 0.9026, 0.4506, 0.9058, 0.412, 0.9478, 0.4254, 0.935, 0.6113, 0.8958, 0.6126, 0.8933, 0.5807, 0.932, 0.5807, 0.8958, 0.6126, 0.8583, 0.6177, 0.8543, 0.5877, 0.8933, 0.5807, 0.8933, 0.5807, 0.8543, 0.5877, 0.8517, 0.5525, 0.8915, 0.5488, 0.932, 0.5807, 0.8933, 0.5807, 0.8915, 0.5488, 0.9287, 0.5505, 0.795, 0.6167, 0.7556, 0.6084, 0.7507, 0.5773, 0.7874, 0.5864, 0.7556, 0.6084, 0.7046, 0.5998, 0.7014, 0.569, 0.7507, 0.5773, 0.7507, 0.5773, 0.7014, 0.569, 0.699, 0.5316, 0.7478, 0.5401, 0.7874, 0.5864, 0.7507, 0.5773, 0.7478, 0.5401, 0.7835, 0.5493, 0.602, 0.474, 0.5701, 0.4648, 0.5871, 0.4249, 0.6177, 0.4331, 0.5701, 0.4648, 0.5411, 0.456, 0.5602, 0.4192, 0.5871, 0.4249, 0.5871, 0.4249, 0.5602, 0.4192, 0.5747, 0.3813, 0.6044, 0.3825, 0.6177, 0.4331, 0.5871, 0.4249, 0.6044, 0.3825, 0.6399, 0.3903, 0.5961, 0.6193, 0.5591, 0.6151, 0.5531, 0.58, 0.5881, 0.5878, 0.5591, 0.6151, 0.5219, 0.6093, 0.5174, 0.5715, 0.5531, 0.58, 0.5531, 0.58, 0.5174, 0.5715, 0.5166, 0.5331, 0.551, 0.5447, 0.5881, 0.5878, 0.5531, 0.58, 0.551, 0.5447, 0.5848, 0.5553, 0.4512, 0.6091, 0.4177, 0.6153, 0.4146, 0.5742, 0.4477, 0.5674, 0.4177, 0.6153, 0.3792, 0.6223, 0.3751, 0.5839, 0.4146, 0.5742, 0.4146, 0.5742, 0.3751, 0.5839, 0.3749, 0.5365, 0.4171, 0.5305, 0.4477, 0.5674, 0.4146, 0.5742, 0.4171, 0.5305, 0.4513, 0.5258, 0.5219, 0.6093, 0.4848, 0.6074, 0.4803, 0.5665, 0.5174, 0.5715, 0.4848, 0.6074, 0.4512, 0.6091, 0.4477, 0.5674, 0.4803, 0.5665, 0.4803, 0.5665, 0.4477, 0.5674, 0.4513, 0.5258, 0.4827, 0.5259, 0.5174, 0.5715, 0.4803, 0.5665, 0.4827, 0.5259, 0.5166, 0.5331, 0.5478, 0.7145, 0.5065, 0.7098, 0.4954, 0.6517, 0.5325, 0.6543, 0.5065, 0.7098, 0.4682, 0.707, 0.4599, 0.6516, 0.4954, 0.6517, 0.4954, 0.6517, 0.4599, 0.6516, 0.4512, 0.6091, 0.4848, 0.6074, 0.5325, 0.6543, 0.4954, 0.6517, 0.4848, 0.6074, 0.5219, 0.6093, 0.4682, 0.707, 0.4329, 0.7068, 0.4262, 0.6551, 0.4599, 0.6516, 0.4329, 0.7068, 0.3963, 0.7031, 0.3861, 0.6607, 0.4262, 0.6551, 0.4262, 0.6551, 0.3861, 0.6607, 0.3792, 0.6223, 0.4177, 0.6153, 0.4599, 0.6516, 0.4262, 0.6551, 0.4177, 0.6153, 0.4512, 0.6091, 0.6659, 0.6199, 0.6313, 0.6189, 0.6212, 0.5922, 0.6466, 0.595, 0.6313, 0.6189, 0.5961, 0.6193, 0.5881, 0.5878, 0.6212, 0.5922, 0.6212, 0.5922, 0.5881, 0.5878, 0.5848, 0.5553, 0.6177, 0.5665, 0.6466, 0.595, 0.6212, 0.5922, 0.6177, 0.5665, 0.644, 0.573, 0.6986, 0.7005, 0.6654, 0.7053, 0.6459, 0.6566, 0.6888, 0.6577, 0.6654, 0.7053, 0.6307, 0.7078, 0.6094, 0.6573, 0.6459, 0.6566, 0.6459, 0.6566, 0.6094, 0.6573, 0.5961, 0.6193, 0.6313, 0.6189, 0.6888, 0.6577, 0.6459, 0.6566, 0.6313, 0.6189, 0.6659, 0.6199, 0.6307, 0.7078, 0.5906, 0.7128, 0.5705, 0.6578, 0.6094, 0.6573, 0.5906, 0.7128, 0.5478, 0.7145, 0.5325, 0.6543, 0.5705, 0.6578, 0.5705, 0.6578, 0.5325, 0.6543, 0.5219, 0.6093, 0.5591, 0.6151, 0.6094, 0.6573, 0.5705, 0.6578, 0.5591, 0.6151, 0.5961, 0.6193, 0.6746, 0.4889, 0.6356, 0.482, 0.65, 0.4416, 0.6861, 0.4442, 0.6356, 0.482, 0.602, 0.474, 0.6177, 0.4331, 0.65, 0.4416, 0.65, 0.4416, 0.6177, 0.4331, 0.6399, 0.3903, 0.6727, 0.4023, 0.6861, 0.4442, 0.65, 0.4416, 0.6727, 0.4023, 0.6986, 0.4126, 0.644, 0.573, 0.6177, 0.5665, 0.6234, 0.5249, 0.6588, 0.5354, 0.6177, 0.5665, 0.5848, 0.5553, 0.5895, 0.5137, 0.6234, 0.5249, 0.6234, 0.5249, 0.5895, 0.5137, 0.602, 0.474, 0.6356, 0.482, 0.6588, 0.5354, 0.6234, 0.5249, 0.6356, 0.482, 0.6746, 0.4889, 0.5848, 0.5553, 0.551, 0.5447, 0.5565, 0.5035, 0.5895, 0.5137, 0.551, 0.5447, 0.5166, 0.5331, 0.5243, 0.4934, 0.5565, 0.5035, 0.5565, 0.5035, 0.5243, 0.4934, 0.5411, 0.456, 0.5701, 0.4648, 0.5895, 0.5137, 0.5565, 0.5035, 0.5701, 0.4648, 0.602, 0.474, 0.8583, 0.6177, 0.8285, 0.6192, 0.8209, 0.59, 0.8543, 0.5877, 0.8285, 0.6192, 0.795, 0.6167, 0.7874, 0.5864, 0.8209, 0.59, 0.8209, 0.59, 0.7874, 0.5864, 0.7835, 0.5493, 0.8165, 0.5535, 0.8543, 0.5877, 0.8209, 0.59, 0.8165, 0.5535, 0.8517, 0.5525, 0.8583, 0.6737, 0.8323, 0.6766, 0.8324, 0.6447, 0.8604, 0.6431, 0.8323, 0.6766, 0.7972, 0.68, 0.7992, 0.6446, 0.8324, 0.6447, 0.8324, 0.6447, 0.7992, 0.6446, 0.795, 0.6167, 0.8285, 0.6192, 0.8604, 0.6431, 0.8324, 0.6447, 0.8285, 0.6192, 0.8583, 0.6177, 0.7972, 0.68, 0.7548, 0.6752, 0.7593, 0.6375, 0.7992, 0.6446, 0.7548, 0.6752, 0.7159, 0.6634, 0.7089, 0.632, 0.7593, 0.6375, 0.7593, 0.6375, 0.7089, 0.632, 0.7046, 0.5998, 0.7556, 0.6084, 0.7992, 0.6446, 0.7593, 0.6375, 0.7556, 0.6084, 0.795, 0.6167, 0.9998, 0.6335, 0.9692, 0.6208, 0.9652, 0.594, 0.9921, 0.6159, 0.9692, 0.6208, 0.935, 0.6113, 0.932, 0.5807, 0.9652, 0.594, 0.9652, 0.594, 0.932, 0.5807, 0.9287, 0.5505, 0.9633, 0.5629, 0.9921, 0.6159, 0.9652, 0.594, 0.9633, 0.5629, 0.9901, 0.5891, 0.981, 0.676, 0.9548, 0.6779, 0.9651, 0.6438, 0.9915, 0.6528, 0.9548, 0.6779, 0.9219, 0.6797, 0.9316, 0.6407, 0.9651, 0.6438, 0.9651, 0.6438, 0.9316, 0.6407, 0.935, 0.6113, 0.9692, 0.6208, 0.9915, 0.6528, 0.9651, 0.6438, 0.9692, 0.6208, 0.9998, 0.6335, 0.9219, 0.6797, 0.8871, 0.676, 0.8946, 0.6419, 0.9316, 0.6407, 0.8871, 0.676, 0.8583, 0.6737, 0.8604, 0.6431, 0.8946, 0.6419, 0.8946, 0.6419, 0.8604, 0.6431, 0.8583, 0.6177, 0.8958, 0.6126, 0.9316, 0.6407, 0.8946, 0.6419, 0.8958, 0.6126, 0.935, 0.6113, 0.9997, 0.528, 0.9635, 0.5085, 0.9659, 0.4826, 0.9993, 0.4995, 0.9635, 0.5085, 0.9299, 0.4945, 0.9362, 0.4639, 0.9659, 0.4826, 0.9659, 0.4826, 0.9362, 0.4639, 0.9478, 0.4254, 0.9788, 0.4505, 0.9993, 0.4995, 0.9659, 0.4826, 0.9788, 0.4505, 0.9998, 0.4723, 0.9901, 0.5891, 0.9633, 0.5629, 0.9634, 0.535, 0.9969, 0.558, 0.9633, 0.5629, 0.9287, 0.5505, 0.9278, 0.523, 0.9634, 0.535, 0.9634, 0.535, 0.9278, 0.523, 0.9299, 0.4945, 0.9635, 0.5085, 0.9969, 0.558, 0.9634, 0.535, 0.9635, 0.5085, 0.9997, 0.528, 0.9287, 0.5505, 0.8915, 0.5488, 0.892, 0.517, 0.9278, 0.523, 0.8915, 0.5488, 0.8517, 0.5525, 0.8536, 0.5146, 0.892, 0.517, 0.892, 0.517, 0.8536, 0.5146, 0.8608, 0.4765, 0.8968, 0.4841, 0.9278, 0.523, 0.892, 0.517, 0.8968, 0.4841, 0.9299, 0.4945, 0.2067, 0.5519, 0.2098, 0.5839, 0.1701, 0.5948, 0.1673, 0.5578, 0.2098, 0.5839, 0.2105, 0.6145, 0.1745, 0.6307, 0.1701, 0.5948, 0.1701, 0.5948, 0.1745, 0.6307, 0.1414, 0.6424, 0.1367, 0.6069, 0.1673, 0.5578, 0.1701, 0.5948, 0.1367, 0.6069, 0.1321, 0.5708, 0.2666, 0.5473, 0.2584, 0.5723, 0.2395, 0.5764, 0.2397, 0.551, 0.2584, 0.5723, 0.2611, 0.5903, 0.2403, 0.5988, 0.2395, 0.5764, 0.2395, 0.5764, 0.2403, 0.5988, 0.2105, 0.6145, 0.2098, 0.5839, 0.2397, 0.551, 0.2395, 0.5764, 0.2098, 0.5839, 0.2067, 0.5519, 0.2611, 0.5903, 0.2716, 0.6187, 0.245, 0.6309, 0.2403, 0.5988, 0.2716, 0.6187, 0.2785, 0.6491, 0.2597, 0.6658, 0.245, 0.6309, 0.245, 0.6309, 0.2597, 0.6658, 0.2346, 0.6903, 0.2161, 0.6497, 0.2403, 0.5988, 0.245, 0.6309, 0.2161, 0.6497, 0.2105, 0.6145, 0.1835, 0.3937, 0.1945, 0.4357, 0.1587, 0.4442, 0.1487, 0.4093, 0.1945, 0.4357, 0.2, 0.4732, 0.1648, 0.4824, 0.1587, 0.4442, 0.1587, 0.4442, 0.1648, 0.4824, 0.1284, 0.495, 0.1268, 0.4573, 0.1487, 0.4093, 0.1587, 0.4442, 0.1268, 0.4573, 0.1226, 0.4236, 0.2607, 0.391, 0.2698, 0.4207, 0.2302, 0.4299, 0.2244, 0.3867, 0.2698, 0.4207, 0.2785, 0.4604, 0.2357, 0.4674, 0.2302, 0.4299, 0.2302, 0.4299, 0.2357, 0.4674, 0.2, 0.4732, 0.1945, 0.4357, 0.2244, 0.3867, 0.2302, 0.4299, 0.1945, 0.4357, 0.1835, 0.3937, 0.2785, 0.4604, 0.2781, 0.5061, 0.2386, 0.5099, 0.2357, 0.4674, 0.2781, 0.5061, 0.2666, 0.5473, 0.2397, 0.551, 0.2386, 0.5099, 0.2386, 0.5099, 0.2397, 0.551, 0.2067, 0.5519, 0.2023, 0.512, 0.2357, 0.4674, 0.2386, 0.5099, 0.2023, 0.512, 0.2, 0.4732, 0.06551, 0.4547, 0.06714, 0.4965, 0.0439, 0.5162, 0.03804, 0.4704, 0.06714, 0.4965, 0.06739, 0.5388, 0.04796, 0.5553, 0.0439, 0.5162, 0.0439, 0.5162, 0.04796, 0.5553, 0.01976, 0.5698, 0.0121, 0.5302, 0.03804, 0.4704, 0.0439, 0.5162, 0.0121, 0.5302, 0.008435, 0.4864, 0.1226, 0.4236, 0.1268, 0.4573, 0.09552, 0.4756, 0.0941, 0.4375, 0.1268, 0.4573, 0.1284, 0.495, 0.09385, 0.5152, 0.09552, 0.4756, 0.09552, 0.4756, 0.09385, 0.5152, 0.06739, 0.5388, 0.06714, 0.4965, 0.0941, 0.4375, 0.09552, 0.4756, 0.06714, 0.4965, 0.06551, 0.4547, 0.1284, 0.495, 0.1295, 0.5331, 0.09307, 0.5537, 0.09385, 0.5152, 0.1295, 0.5331, 0.1321, 0.5708, 0.09618, 0.5851, 0.09307, 0.5537, 0.09307, 0.5537, 0.09618, 0.5851, 0.07012, 0.597, 0.06874, 0.5701, 0.09385, 0.5152, 0.09307, 0.5537, 0.06874, 0.5701, 0.06739, 0.5388, 0.5615, 0.2706, 0.5214, 0.2675, 0.5147, 0.2309, 0.5573, 0.2404, 0.5214, 0.2675, 0.4802, 0.2687, 0.4753, 0.2283, 0.5147, 0.2309, 0.5147, 0.2309, 0.4753, 0.2283, 0.4797, 0.186, 0.5156, 0.1902, 0.5573, 0.2404, 0.5147, 0.2309, 0.5156, 0.1902, 0.5569, 0.2038, 0.5762, 0.3396, 0.5412, 0.3448, 0.5291, 0.3023, 0.5655, 0.3016, 0.5412, 0.3448, 0.504, 0.3544, 0.49, 0.3078, 0.5291, 0.3023, 0.5291, 0.3023, 0.49, 0.3078, 0.4802, 0.2687, 0.5214, 0.2675, 0.5655, 0.3016, 0.5291, 0.3023, 0.5214, 0.2675, 0.5615, 0.2706, 0.504, 0.3544, 0.4625, 0.365, 0.4496, 0.3158, 0.49, 0.3078, 0.4625, 0.365, 0.4172, 0.3704, 0.3953, 0.3332, 0.4496, 0.3158, 0.4496, 0.3158, 0.3953, 0.3332, 0.3809, 0.289, 0.44, 0.2748, 0.49, 0.3078, 0.4496, 0.3158, 0.44, 0.2748, 0.4802, 0.2687, 0.7245, 0.2908, 0.6751, 0.2935, 0.6706, 0.2643, 0.7115, 0.2613, 0.6751, 0.2935, 0.6337, 0.2888, 0.6328, 0.261, 0.6706, 0.2643, 0.6706, 0.2643, 0.6328, 0.261, 0.6352, 0.2346, 0.668, 0.2397, 0.7115, 0.2613, 0.6706, 0.2643, 0.668, 0.2397, 0.7034, 0.2404, 0.7193, 0.3635, 0.6755, 0.3615, 0.6776, 0.3243, 0.7298, 0.3285, 0.6755, 0.3615, 0.6358, 0.354, 0.635, 0.3182, 0.6776, 0.3243, 0.6776, 0.3243, 0.635, 0.3182, 0.6337, 0.2888, 0.6751, 0.2935, 0.7298, 0.3285, 0.6776, 0.3243, 0.6751, 0.2935, 0.7245, 0.2908, 0.6358, 0.354, 0.6071, 0.3443, 0.5984, 0.3084, 0.635, 0.3182, 0.6071, 0.3443, 0.5762, 0.3396, 0.5655, 0.3016, 0.5984, 0.3084, 0.5984, 0.3084, 0.5655, 0.3016, 0.5615, 0.2706, 0.5962, 0.2779, 0.635, 0.3182, 0.5984, 0.3084, 0.5962, 0.2779, 0.6337, 0.2888, 0.7188, 0.1939, 0.6798, 0.1847, 0.687, 0.1433, 0.7298, 0.1519, 0.6798, 0.1847, 0.6469, 0.1678, 0.6545, 0.1237, 0.687, 0.1433, 0.687, 0.1433, 0.6545, 0.1237, 0.6694, 0.07309, 0.6973, 0.09432, 0.7298, 0.1519, 0.687, 0.1433, 0.6973, 0.09432, 0.7271, 0.11, 0.7034, 0.2404, 0.668, 0.2397, 0.6717, 0.217, 0.7066, 0.2222, 0.668, 0.2397, 0.6352, 0.2346, 0.6404, 0.2062, 0.6717, 0.217, 0.6717, 0.217, 0.6404, 0.2062, 0.6469, 0.1678, 0.6798, 0.1847, 0.7066, 0.2222, 0.6717, 0.217, 0.6798, 0.1847, 0.7188, 0.1939, 0.6352, 0.2346, 0.5992, 0.2226, 0.6048, 0.188, 0.6404, 0.2062, 0.5992, 0.2226, 0.5569, 0.2038, 0.5642, 0.1645, 0.6048, 0.188, 0.6048, 0.188, 0.5642, 0.1645, 0.5748, 0.1232, 0.6116, 0.1457, 0.6404, 0.2062, 0.6048, 0.188, 0.6116, 0.1457, 0.6469, 0.1678, 0.7634, 0.8303, 0.7643, 0.803, 0.8049, 0.8067, 0.8048, 0.837, 0.7643, 0.803, 0.7686, 0.768, 0.8068, 0.7742, 0.8049, 0.8067, 0.8049, 0.8067, 0.8068, 0.7742, 0.8472, 0.7738, 0.8495, 0.8033, 0.8048, 0.837, 0.8049, 0.8067, 0.8495, 0.8033, 0.8504, 0.8347, 0.7093, 0.7948, 0.699, 0.7649, 0.7337, 0.7873, 0.7401, 0.8147, 0.699, 0.7649, 0.6991, 0.735, 0.7353, 0.754, 0.7337, 0.7873, 0.7337, 0.7873, 0.7353, 0.754, 0.7686, 0.768, 0.7643, 0.803, 0.7401, 0.8147, 0.7337, 0.7873, 0.7643, 0.803, 0.7634, 0.8303, 0.6991, 0.735, 0.7022, 0.7067, 0.7396, 0.721, 0.7353, 0.754, 0.7022, 0.7067, 0.7087, 0.6804, 0.7441, 0.6809, 0.7396, 0.721, 0.7396, 0.721, 0.7441, 0.6809, 0.7825, 0.6926, 0.7727, 0.7325, 0.7353, 0.754, 0.7396, 0.721, 0.7727, 0.7325, 0.7686, 0.768, 0.7655, 0.941, 0.7747, 0.9062, 0.8101, 0.9295, 0.8089, 0.9598, 0.7747, 0.9062, 0.7736, 0.8776, 0.8095, 0.8992, 0.8101, 0.9295, 0.8101, 0.9295, 0.8095, 0.8992, 0.8472, 0.9074, 0.8468, 0.9433, 0.8089, 0.9598, 0.8101, 0.9295, 0.8468, 0.9433, 0.8471, 0.9688, 0.7273, 0.8752, 0.7366, 0.8513, 0.7516, 0.8751, 0.7378, 0.906, 0.7366, 0.8513, 0.7403, 0.8302, 0.7531, 0.8496, 0.7516, 0.8751, 0.7516, 0.8751, 0.7531, 0.8496, 0.7736, 0.8776, 0.7747, 0.9062, 0.7378, 0.906, 0.7516, 0.8751, 0.7747, 0.9062, 0.7655, 0.941, 0.7403, 0.8302, 0.7268, 0.8155, 0.7514, 0.8308, 0.7531, 0.8496, 0.7268, 0.8155, 0.7093, 0.7948, 0.7401, 0.8147, 0.7514, 0.8308, 0.7514, 0.8308, 0.7401, 0.8147, 0.7634, 0.8303, 0.7679, 0.8526, 0.7531, 0.8496, 0.7514, 0.8308, 0.7679, 0.8526, 0.7736, 0.8776, 0.8981, 0.9614, 0.9099, 0.9263, 0.9443, 0.9142, 0.9403, 0.9553, 0.9099, 0.9263, 0.9134, 0.8905, 0.9444, 0.8776, 0.9443, 0.9142, 0.9443, 0.9142, 0.9444, 0.8776, 0.9785, 0.8615, 0.9847, 0.9029, 0.9403, 0.9553, 0.9443, 0.9142, 0.9847, 0.9029, 0.9812, 0.9435, 0.8471, 0.9688, 0.8468, 0.9433, 0.8761, 0.9403, 0.8683, 0.9678, 0.8468, 0.9433, 0.8472, 0.9074, 0.8812, 0.9018, 0.8761, 0.9403, 0.8761, 0.9403, 0.8812, 0.9018, 0.9134, 0.8905, 0.9099, 0.9263, 0.8683, 0.9678, 0.8761, 0.9403, 0.9099, 0.9263, 0.8981, 0.9614, 0.8472, 0.9074, 0.8495, 0.8692, 0.8834, 0.8628, 0.8812, 0.9018, 0.8495, 0.8692, 0.8504, 0.8347, 0.8867, 0.8272, 0.8834, 0.8628, 0.8834, 0.8628, 0.8867, 0.8272, 0.9222, 0.8188, 0.9171, 0.8523, 0.8812, 0.9018, 0.8834, 0.8628, 0.9171, 0.8523, 0.9134, 0.8905, 0.2201, 0.1117, 0.2609, 0.1156, 0.2555, 0.1561, 0.2107, 0.1539, 0.2609, 0.1156, 0.2927, 0.1129, 0.2923, 0.1545, 0.2555, 0.1561, 0.2555, 0.1561, 0.2923, 0.1545, 0.2906, 0.1999, 0.2496, 0.2013, 0.2107, 0.1539, 0.2555, 0.1561, 0.2496, 0.2013, 0.2015, 0.198, 0.23, 0.01395, 0.2682, 0.01888, 0.2634, 0.07484, 0.2239, 0.06887, 0.2682, 0.01888, 0.3, 0.0161, 0.2957, 0.07235, 0.2634, 0.07484, 0.2634, 0.07484, 0.2957, 0.07235, 0.2927, 0.1129, 0.2609, 0.1156, 0.2239, 0.06887, 0.2634, 0.07484, 0.2609, 0.1156, 0.2201, 0.1117, 0.3, 0.0161, 0.3334, 0.01336, 0.328, 0.06664, 0.2957, 0.07235, 0.3334, 0.01336, 0.366, 0.01941, 0.3653, 0.05964, 0.328, 0.06664, 0.328, 0.06664, 0.3653, 0.05964, 0.3603, 0.09597, 0.326, 0.1067, 0.2957, 0.07235, 0.328, 0.06664, 0.326, 0.1067, 0.2927, 0.1129, 0.02118, 0.0644, 0.07036, 0.08203, 0.06216, 0.12, 0.005099, 0.1051, 0.07036, 0.08203, 0.1192, 0.09276, 0.112, 0.1324, 0.06216, 0.12, 0.06216, 0.12, 0.112, 0.1324, 0.1082, 0.1706, 0.05891, 0.1566, 0.005099, 0.1051, 0.06216, 0.12, 0.05891, 0.1566, 0.0002001, 0.1455, 0.04356, 0.008689, 0.07798, 0.004176, 0.07714, 0.04512, 0.03432, 0.03209, 0.07798, 0.004176, 0.1291, 0.0002001, 0.1259, 0.05095, 0.07714, 0.04512, 0.07714, 0.04512, 0.1259, 0.05095, 0.1192, 0.09276, 0.07036, 0.08203, 0.03432, 0.03209, 0.07714, 0.04512, 0.07036, 0.08203, 0.02118, 0.0644, 0.1291, 0.0002001, 0.1824, 0.006255, 0.1751, 0.05908, 0.1259, 0.05095, 0.1824, 0.006255, 0.23, 0.01395, 0.2239, 0.06887, 0.1751, 0.05908, 0.1751, 0.05908, 0.2239, 0.06887, 0.2201, 0.1117, 0.1679, 0.1027, 0.1259, 0.05095, 0.1751, 0.05908, 0.1679, 0.1027, 0.1192, 0.09276, 0.002413, 0.2173, 0.06189, 0.2297, 0.06154, 0.269, 0.004068, 0.2587, 0.06189, 0.2297, 0.1066, 0.2468, 0.1036, 0.2874, 0.06154, 0.269, 0.06154, 0.269, 0.1036, 0.2874, 0.08346, 0.3493, 0.04305, 0.3248, 0.004068, 0.2587, 0.06154, 0.269, 0.04305, 0.3248, 0.005016, 0.3032, 0.0002001, 0.1455, 0.05891, 0.1566, 0.05975, 0.1926, 0.0008077, 0.1807, 0.05891, 0.1566, 0.1082, 0.1706, 0.107, 0.2088, 0.05975, 0.1926, 0.05975, 0.1926, 0.107, 0.2088, 0.1066, 0.2468, 0.06189, 0.2297, 0.0008077, 0.1807, 0.05975, 0.1926, 0.06189, 0.2297, 0.002413, 0.2173, 0.1082, 0.1706, 0.1553, 0.1867, 0.1517, 0.2264, 0.107, 0.2088, 0.1553, 0.1867, 0.2015, 0.198, 0.1969, 0.2397, 0.1517, 0.2264, 0.1517, 0.2264, 0.1969, 0.2397, 0.1927, 0.2804, 0.149, 0.2654, 0.107, 0.2088, 0.1517, 0.2264, 0.149, 0.2654, 0.1066, 0.2468, 0.1927, 0.2804, 0.2426, 0.285, 0.2397, 0.3285, 0.19, 0.3235, 0.2426, 0.285, 0.2881, 0.2811, 0.2867, 0.3247, 0.2397, 0.3285, 0.2397, 0.3285, 0.2867, 0.3247, 0.2921, 0.3799, 0.2434, 0.3857, 0.19, 0.3235, 0.2397, 0.3285, 0.2434, 0.3857, 0.1874, 0.3863, 0.2015, 0.198, 0.2496, 0.2013, 0.2472, 0.2442, 0.1969, 0.2397, 0.2496, 0.2013, 0.2906, 0.1999, 0.2898, 0.2422, 0.2472, 0.2442, 0.2472, 0.2442, 0.2898, 0.2422, 0.2881, 0.2811, 0.2426, 0.285, 0.1969, 0.2397, 0.2472, 0.2442, 0.2426, 0.285, 0.1927, 0.2804, 0.2906, 0.1999, 0.329, 0.194, 0.3266, 0.2376, 0.2898, 0.2422, 0.329, 0.194, 0.3745, 0.1842, 0.3719, 0.2325, 0.3266, 0.2376, 0.3266, 0.2376, 0.3719, 0.2325, 0.3682, 0.2717, 0.3269, 0.2759, 0.2898, 0.2422, 0.3266, 0.2376, 0.3269, 0.2759, 0.2881, 0.2811, 0.9222, 0.8188, 0.9196, 0.7919, 0.9483, 0.7891, 0.9522, 0.8135, 0.9196, 0.7919, 0.9129, 0.7638, 0.9429, 0.7599, 0.9483, 0.7891, 0.9483, 0.7891, 0.9429, 0.7599, 0.9835, 0.7607, 0.9789, 0.7919, 0.9522, 0.8135, 0.9483, 0.7891, 0.9789, 0.7919, 0.9781, 0.8138, 0.8504, 0.8347, 0.8495, 0.8033, 0.8858, 0.7971, 0.8867, 0.8272, 0.8495, 0.8033, 0.8472, 0.7738, 0.8819, 0.7691, 0.8858, 0.7971, 0.8858, 0.7971, 0.8819, 0.7691, 0.9129, 0.7638, 0.9196, 0.7919, 0.8867, 0.8272, 0.8858, 0.7971, 0.9196, 0.7919, 0.9222, 0.8188, 0.8472, 0.7738, 0.8435, 0.7413, 0.8769, 0.7393, 0.8819, 0.7691, 0.8435, 0.7413, 0.8457, 0.7106, 0.8766, 0.707, 0.8769, 0.7393, 0.8769, 0.7393, 0.8766, 0.707, 0.909, 0.7012, 0.9083, 0.7355, 0.8819, 0.7691, 0.8769, 0.7393, 0.9083, 0.7355, 0.9129, 0.7638, 0.5748, 0.1232, 0.539, 0.1096, 0.5514, 0.06638, 0.5873, 0.08053, 0.539, 0.1096, 0.5032, 0.1005, 0.5161, 0.05781, 0.5514, 0.06638, 0.5514, 0.06638, 0.5161, 0.05781, 0.5259, 0.001432, 0.5638, 0.007033, 0.5873, 0.08053, 0.5514, 0.06638, 0.5638, 0.007033, 0.6024, 0.02282, 0.5569, 0.2038, 0.5156, 0.1902, 0.5263, 0.15, 0.5642, 0.1645, 0.5156, 0.1902, 0.4797, 0.186, 0.4907, 0.1426, 0.5263, 0.15, 0.5263, 0.15, 0.4907, 0.1426, 0.5032, 0.1005, 0.539, 0.1096, 0.5642, 0.1645, 0.5263, 0.15, 0.539, 0.1096, 0.5748, 0.1232, 0.4797, 0.186, 0.4414, 0.1843, 0.4526, 0.1364, 0.4907, 0.1426, 0.4414, 0.1843, 0.3804, 0.1789, 0.3978, 0.1248, 0.4526, 0.1364, 0.4526, 0.1364, 0.3978, 0.1248, 0.4155, 0.07908, 0.4658, 0.0931, 0.4907, 0.1426, 0.4526, 0.1364, 0.4658, 0.0931, 0.5032, 0.1005, 0.07012, 0.597, 0.07358, 0.6341, 0.04385, 0.6524, 0.04584, 0.6136, 0.07358, 0.6341, 0.07796, 0.6726, 0.04485, 0.6907, 0.04385, 0.6524, 0.04385, 0.6524, 0.04485, 0.6907, 0.0002001, 0.7013, 0.004216, 0.6637, 0.04584, 0.6136, 0.04385, 0.6524, 0.004216, 0.6637, 0.01085, 0.6293, 0.1321, 0.5708, 0.1367, 0.6069, 0.1029, 0.6196, 0.09618, 0.5851, 0.1367, 0.6069, 0.1414, 0.6424, 0.1087, 0.6557, 0.1029, 0.6196, 0.1029, 0.6196, 0.1087, 0.6557, 0.07796, 0.6726, 0.07358, 0.6341, 0.09618, 0.5851, 0.1029, 0.6196, 0.07358, 0.6341, 0.07012, 0.597, 0.1414, 0.6424, 0.1482, 0.6809, 0.1158, 0.6946, 0.1087, 0.6557, 0.1482, 0.6809, 0.1623, 0.7327, 0.1309, 0.7478, 0.1158, 0.6946, 0.1158, 0.6946, 0.1309, 0.7478, 0.09988, 0.7667, 0.08442, 0.7118, 0.1087, 0.6557, 0.1158, 0.6946, 0.08442, 0.7118, 0.07796, 0.6726, 0.8608, 0.4765, 0.8279, 0.4694, 0.8367, 0.4279, 0.8661, 0.4388, 0.8279, 0.4694, 0.797, 0.4625, 0.8119, 0.4209, 0.8367, 0.4279, 0.8367, 0.4279, 0.8119, 0.4209, 0.8258, 0.3886, 0.842, 0.3957, 0.8661, 0.4388, 0.8367, 0.4279, 0.842, 0.3957, 0.8655, 0.4042, 0.8517, 0.5525, 0.8165, 0.5535, 0.8198, 0.5119, 0.8536, 0.5146, 0.8165, 0.5535, 0.7835, 0.5493, 0.7884, 0.506, 0.8198, 0.5119, 0.8198, 0.5119, 0.7884, 0.506, 0.797, 0.4625, 0.8279, 0.4694, 0.8536, 0.5146, 0.8198, 0.5119, 0.8279, 0.4694, 0.8608, 0.4765, 0.7835, 0.5493, 0.7478, 0.5401, 0.7518, 0.4967, 0.7884, 0.506, 0.7478, 0.5401, 0.699, 0.5316, 0.7007, 0.485, 0.7518, 0.4967, 0.7518, 0.4967, 0.7007, 0.485, 0.7166, 0.4353, 0.7616, 0.4524, 0.7884, 0.506, 0.7518, 0.4967, 0.7616, 0.4524, 0.797, 0.4625, 0.5411, 0.456, 0.5113, 0.4502, 0.531, 0.4146, 0.5602, 0.4192, 0.5113, 0.4502, 0.4798, 0.4479, 0.4958, 0.412, 0.531, 0.4146, 0.531, 0.4146, 0.4958, 0.412, 0.5122, 0.3729, 0.548, 0.3785, 0.5602, 0.4192, 0.531, 0.4146, 0.548, 0.3785, 0.5747, 0.3813, 0.5166, 0.5331, 0.4827, 0.5259, 0.4944, 0.4874, 0.5243, 0.4934, 0.4827, 0.5259, 0.4513, 0.5258, 0.4638, 0.4857, 0.4944, 0.4874, 0.4944, 0.4874, 0.4638, 0.4857, 0.4798, 0.4479, 0.5113, 0.4502, 0.5243, 0.4934, 0.4944, 0.4874, 0.5113, 0.4502, 0.5411, 0.456, 0.4513, 0.5258, 0.4171, 0.5305, 0.4285, 0.4876, 0.4638, 0.4857, 0.4171, 0.5305, 0.3749, 0.5365, 0.3885, 0.4888, 0.4285, 0.4876, 0.4285, 0.4876, 0.3885, 0.4888, 0.4063, 0.4541, 0.4447, 0.4503, 0.4638, 0.4857, 0.4285, 0.4876, 0.4447, 0.4503, 0.4798, 0.4479])
me_cube.use_remesh_fix_poles = True
me_cube.use_remesh_preserve_attributes = False
me_cube.use_mirror_vertex_groups = False
me_cube.update()

# ---- objects
ob_mesh__large_rock_10 = bpy.data.objects.new('[Mesh] Large Rock 10', me_cube)

# ---- transforms, parenting, visibility, modifiers, constraints
ob_mesh__large_rock_10.location = (0.0, 0.0, 0.0)
ob_mesh__large_rock_10.lineart.crease_threshold = 0.0

# ---- collection membership
col_collection.objects.link(ob_mesh__large_rock_10)

# ---- scene / render settings (as saved in the file)
scene.frame_start = 1; scene.frame_end = 250; scene.frame_set(1)
scene.render.engine = 'BLENDER_EEVEE_NEXT'
scene.cycles.use_denoising = False
scene.cycles.samples = 128
scene.cycles.sampling_pattern = 'TABULATED_SOBOL'
scene.cycles.use_adaptive_sampling = False
scene.cycles.use_light_tree = False
scene.view_settings.view_transform = 'Filmic'
bpy.context.view_layer.update()

# ---- added for rendering (the .blend has no active camera and no usable light): camera, sun
cam_auto = bpy.data.cameras.new('AutoCamera')
cam_auto.lens = 50.0
cam_auto.sensor_width = 36.0
cam_auto.clip_end = 1000.0
ob_auto_camera = bpy.data.objects.new('AutoCamera', cam_auto)
scene.collection.objects.link(ob_auto_camera)
ob_auto_camera.location = (20.7008, -25.3796, 17.0096)
ob_auto_camera.rotation_euler = (1.09748, -7.21219e-08, 0.694738)
scene.camera = ob_auto_camera
light_auto_sun = bpy.data.lights.new('AutoSun', 'SUN')
light_auto_sun.energy = 3.0
light_auto_sun.angle = 0.0523599
ob_auto_sun = bpy.data.objects.new('AutoSun', light_auto_sun)
scene.collection.objects.link(ob_auto_sun)
ob_auto_sun.rotation_euler = (0.872665, 0.174533, 0.523599)
bpy.context.view_layer.update()
